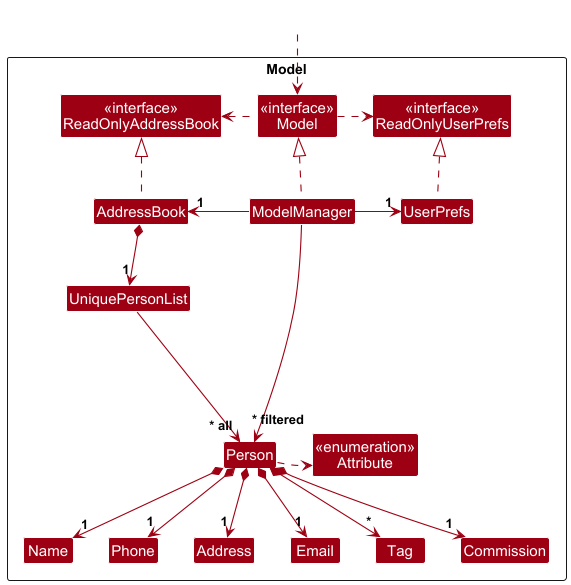

The diagram above was rendered by PlantUML. Its source (embedded in the PNG):
@startuml
!include style.puml
skinparam arrowThickness 1.1
skinparam arrowColor MODEL_COLOR
skinparam classBackgroundColor MODEL_COLOR

Package Model as ModelPackage <<Rectangle>>{
Class "<<interface>>\nReadOnlyAddressBook" as ReadOnlyAddressBook
Class "<<interface>>\nReadOnlyUserPrefs" as ReadOnlyUserPrefs
Class "<<interface>>\nModel" as Model
Class AddressBook
Class ModelManager
Class UserPrefs

Class UniquePersonList
Class Person
Class Address
Class Email
Class Name
Class Phone
Class Tag
Class Commission

' Added Enumeration for attributes.
Enum "<<enumeration>>\nAttribute" as Attribute

Class I #FFFFFF
}

Class HiddenOutside #FFFFFF
HiddenOutside ..> Model

AddressBook .up.|> ReadOnlyAddressBook

ModelManager .up.|> Model
Model .right.> ReadOnlyUserPrefs
Model .left.> ReadOnlyAddressBook
ModelManager -left-> "1" AddressBook
ModelManager -right-> "1" UserPrefs
UserPrefs .up.|> ReadOnlyUserPrefs

AddressBook *--> "1" UniquePersonList
UniquePersonList --> "~* all" Person
Person *--> "1" Name
Person *--> "1" Phone
Person *--> "1" Email
Person *--> "1" Address
Person *--> "1" Commission
Person *--> "*" Tag

' Dependency showing that Person uses Attribute enum.
Person ..> Attribute
Person -[hidden]right-> Attribute

Person -[hidden]up--> I
UniquePersonList -[hidden]right-> I

Name -[hidden]right-> Phone
Phone -[hidden]right-> Address
Address -[hidden]right-> Email

ModelManager --> "~* filtered" Person
@enduml